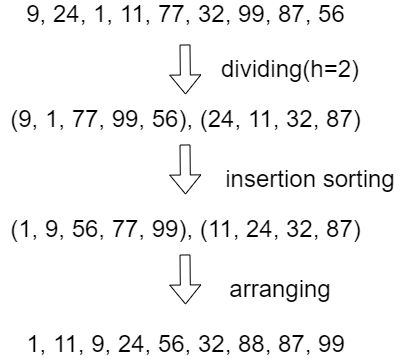

The diagram above was exported from draw.io. Its source (the exported page's mxGraphModel, read from the mxfile embedded in the PNG):
<mxGraphModel dx="1278" dy="481" grid="1" gridSize="10" guides="1" tooltips="1" connect="1" arrows="1" fold="1" page="1" pageScale="1" pageWidth="827" pageHeight="1169" math="0" shadow="0">
  <root>
    <mxCell id="0" />
    <mxCell id="1" parent="0" />
    <mxCell id="i9UJzuAFQui0qcTgU0LP-1" value="&lt;span style=&quot;font-size: 24px;&quot;&gt;9, 24, 1, 11, 77, 32, 99, 87, 56&lt;/span&gt;" style="text;html=1;align=center;verticalAlign=middle;resizable=0;points=[];autosize=1;strokeColor=none;fillColor=none;" parent="1" vertex="1">
      <mxGeometry x="110" y="60" width="330" height="20" as="geometry" />
    </mxCell>
    <mxCell id="i9UJzuAFQui0qcTgU0LP-2" value="" style="shape=flexArrow;endArrow=classic;html=1;rounded=0;fontSize=24;" parent="1" edge="1">
      <mxGeometry width="50" height="50" relative="1" as="geometry">
        <mxPoint x="274.5" y="100" as="sourcePoint" />
        <mxPoint x="275" y="150" as="targetPoint" />
      </mxGeometry>
    </mxCell>
    <mxCell id="i9UJzuAFQui0qcTgU0LP-3" value="(9, 1, 77, 99, 56), (24, 11, 32, 87)" style="text;html=1;align=center;verticalAlign=middle;resizable=0;points=[];autosize=1;strokeColor=none;fillColor=none;fontSize=24;" parent="1" vertex="1">
      <mxGeometry x="90" y="160" width="370" height="30" as="geometry" />
    </mxCell>
    <mxCell id="i9UJzuAFQui0qcTgU0LP-4" value="" style="shape=flexArrow;endArrow=classic;html=1;rounded=0;fontSize=24;" parent="1" edge="1">
      <mxGeometry width="50" height="50" relative="1" as="geometry">
        <mxPoint x="274.5" y="200" as="sourcePoint" />
        <mxPoint x="275" y="250" as="targetPoint" />
      </mxGeometry>
    </mxCell>
    <mxCell id="i9UJzuAFQui0qcTgU0LP-5" value="(1, 9, 56, 77, 99), (11, 24, 32, 87)" style="text;html=1;align=center;verticalAlign=middle;resizable=0;points=[];autosize=1;strokeColor=none;fillColor=none;fontSize=24;" parent="1" vertex="1">
      <mxGeometry x="90" y="270" width="370" height="30" as="geometry" />
    </mxCell>
    <mxCell id="i9UJzuAFQui0qcTgU0LP-6" value="insertion sorting" style="text;html=1;strokeColor=none;fillColor=none;align=center;verticalAlign=middle;whiteSpace=wrap;rounded=0;fontSize=24;" parent="1" vertex="1">
      <mxGeometry x="300" y="220" width="200" height="30" as="geometry" />
    </mxCell>
    <mxCell id="i9UJzuAFQui0qcTgU0LP-7" value="dividing(h=2)" style="text;html=1;strokeColor=none;fillColor=none;align=center;verticalAlign=middle;whiteSpace=wrap;rounded=0;fontSize=24;" parent="1" vertex="1">
      <mxGeometry x="350" y="110" width="60" height="30" as="geometry" />
    </mxCell>
    <mxCell id="MabnCioEOw66Uo1rKO0g-1" value="" style="shape=flexArrow;endArrow=classic;html=1;rounded=0;fontSize=24;" edge="1" parent="1">
      <mxGeometry width="50" height="50" relative="1" as="geometry">
        <mxPoint x="274.5" y="310" as="sourcePoint" />
        <mxPoint x="275" y="360" as="targetPoint" />
      </mxGeometry>
    </mxCell>
    <mxCell id="MabnCioEOw66Uo1rKO0g-2" value="arranging" style="text;html=1;strokeColor=none;fillColor=none;align=center;verticalAlign=middle;whiteSpace=wrap;rounded=0;fontSize=24;" vertex="1" parent="1">
      <mxGeometry x="340" y="330" width="60" height="30" as="geometry" />
    </mxCell>
    <mxCell id="MabnCioEOw66Uo1rKO0g-3" value="&lt;span style=&quot;font-size: 24px;&quot;&gt;1, 11, 9, 24, 56, 32, 88, 87, 99&lt;/span&gt;" style="text;html=1;align=center;verticalAlign=middle;resizable=0;points=[];autosize=1;strokeColor=none;fillColor=none;" vertex="1" parent="1">
      <mxGeometry x="110" y="390" width="330" height="20" as="geometry" />
    </mxCell>
  </root>
</mxGraphModel>